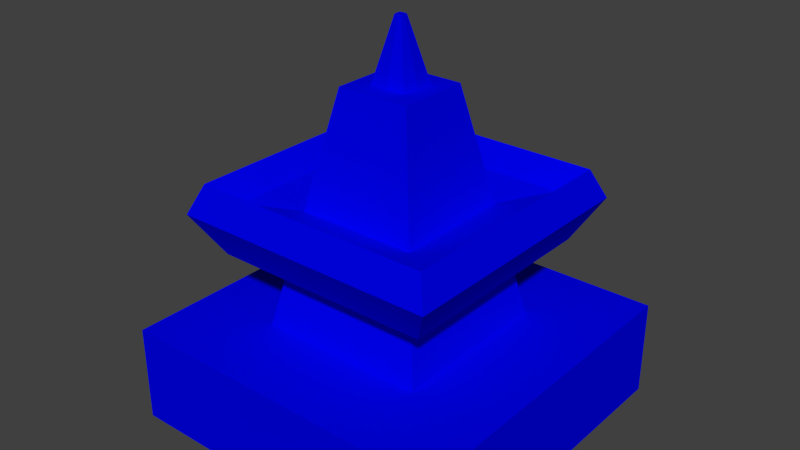 # Source: enemy-nexus.blend  (saved by Blender 2.78.0; exported with 4.5.12 LTS)
import bpy
from mathutils import Matrix  # noqa: F401  (used for matrix-valued properties, if any)

bpy.ops.wm.read_factory_settings(use_empty=True)
scene = bpy.context.scene
scene.name = 'Scene'

# ---- collections
col_collection_1 = bpy.data.collections.new('Collection 1'); scene.collection.children.link(col_collection_1)

# ---- materials (node trees are filled in below, after node groups)
mat_blue = bpy.data.materials.new('Blue')
mat_blue.alpha_threshold = 0.0
mat_blue.use_transparent_shadow = False
mat_blue.diffuse_color = (0.0, 0.0004259, 0.8, 1.0)
mat_blue.roughness = 0.5
mat_red = bpy.data.materials.new('Red')
mat_red.alpha_threshold = 0.0
mat_red.use_transparent_shadow = False
mat_red.diffuse_color = (0.8, 0.01525, 0.07539, 1.0)
mat_red.roughness = 0.5

# ---- material node trees

# ---- world
world_world = bpy.data.worlds.new('World'); scene.world = world_world
world_world.color = (0.05088, 0.05088, 0.05088)
world_world.use_sun_shadow = False
world_world.sun_shadow_jitter_overblur = 0.0
world_world.cycles.sampling_method = 'NONE'
world_world.cycles.sample_map_resolution = 256

# ---- meshes
me_cube_001 = bpy.data.meshes.new('Cube.001')
me_cube_001.from_pydata([(-1.0, -1.0, -1.0), (-1.0, -1.0, 1.0), (-1.0, 1.0, -1.0), (-1.0, 1.0, 1.0), (1.0, -1.0, -1.0), (1.0, -1.0, 1.0), (1.0, 1.0, -1.0), (1.0, 1.0, 1.0), (-0.5, 1.0, 1.0), (0.0, 1.0, 1.0), (0.5, 1.0, 1.0), (0.5, 1.0, -1.0), (0.0, 1.0, -1.0), (-0.5, 1.0, -1.0), (0.5, -1.0, 1.0), (0.0, -1.0, 1.0), (-0.5, -1.0, 1.0), (-0.5, -1.0, -1.0), (0.0, -1.0, -1.0), (0.5, -1.0, -1.0), (-1.0, -0.5, 1.0), (-1.0, 0.0, 1.0), (-1.0, 0.5, 1.0), (-1.0, 0.5, -1.0), (-1.0, 0.0, -1.0), (-1.0, -0.5, -1.0), (1.0, 0.5, 1.0), (1.0, 0.0, 1.0), (1.0, -0.5, 1.0), (1.0, -0.5, -1.0), (1.0, 0.0, -1.0), (1.0, 0.5, -1.0), (0.5, 0.5, 1.0), (0.5, 0.0, 1.0), (0.5, -0.5, 1.0), (0.0, 0.5, 1.0), (0.0, 0.358, 3.391), (0.0, -0.5, 1.0), (-0.5, 0.5, 1.0), (-0.5, 0.0, 1.0), (-0.5, -0.5, 1.0), (-0.5, 0.5, -1.0), (-0.5, 0.0, -1.0), (-0.5, -0.5, -1.0), (0.0, 0.5, -1.0), (0.0, 0.0, -1.0), (0.0, -0.5, -1.0), (0.5, 0.5, -1.0), (0.5, 0.0, -1.0), (0.5, -0.5, -1.0), (0.216, 0.216, 5.783), (0.216, 0.0, 5.783), (0.216, -0.216, 5.783), (0.0, 0.216, 5.783), (0.0, -0.216, 5.783), (-0.216, 0.216, 5.783), (-0.216, 0.0, 5.783), (-0.216, -0.216, 5.783), (-0.358, 0.358, 3.391), (0.358, -0.358, 3.391), (0.358, 0.0, 3.391), (-0.358, 0.0, 3.391), (0.0, -0.358, 3.391), (-0.358, -0.358, 3.391), (0.358, 0.358, 3.391), (0.0, 0.3951, 2.768), (0.3951, -0.3951, 2.768), (-0.3951, -0.3951, 2.768), (-0.3951, 0.3951, 2.768), (0.3951, 0.0, 2.768), (-0.3951, 0.0, 2.768), (0.0, -0.3951, 2.768), (0.3951, 0.3951, 2.768), (0.0, 0.589, 3.593), (-0.589, 0.589, 3.593), (0.589, -0.589, 3.593), (0.589, 0.0, 3.593), (-0.589, 0.0, 3.593), (0.0, -0.589, 3.593), (-0.589, -0.589, 3.593), (0.589, 0.589, 3.593), (0.0, 0.65, 2.566), (0.65, -0.65, 2.566), (-0.65, -0.65, 2.566), (-0.65, 0.65, 2.566), (0.65, 0.0, 2.566), (-0.65, 0.0, 2.566), (0.0, -0.65, 2.566), (0.65, 0.65, 2.566), (0.0, 0.7139, 4.016), (-0.7139, 0.7139, 4.016), (0.7139, -0.7139, 4.016), (0.7139, 0.0, 4.016), (-0.7139, 0.0, 4.016), (0.0, -0.7139, 4.016), (-0.7139, -0.7139, 4.016), (0.7139, 0.7139, 4.016), (0.0, 0.7878, 3.418), (0.7878, -0.7878, 3.418), (-0.7878, -0.7878, 3.418), (-0.7878, 0.7878, 3.418), (0.7878, 0.0, 3.418), (-0.7878, 0.0, 3.418), (0.0, -0.7878, 3.418), (0.7878, 0.7878, 3.418), (0.0, -0.1046, 5.783), (0.0, 0.1278, 5.783), (-0.216, -0.07954, 5.783), (0.216, -0.08655, 5.783), (-0.216, 0.119, 5.783), (0.216, 0.1061, 5.783), (0.1061, -0.09571, 5.783), (-0.1185, 0.123, 5.783), (-0.1134, -0.09142, 5.783), (-0.1202, 0.0, 5.783), (0.105, 0.1172, 5.783), (0.1146, 0.0, 5.783), (-0.002336, 0.006767, 7.049), (-0.002336, -0.01431, 7.049), (-0.002336, 0.03253, 7.049), (0.01906, -0.01253, 7.049), (-0.02623, 0.03155, 7.049), (-0.0252, -0.01166, 7.049), (-0.02657, 0.006767, 7.049), (0.01884, 0.0304, 7.049), (0.02078, 0.006767, 7.049)], [], [(22, 3, 2, 23), (10, 7, 6, 11), (28, 5, 4, 29), (16, 1, 0, 17), (47, 11, 6, 31), (38, 8, 3, 22), (26, 7, 10, 32), (32, 10, 9, 35), (35, 9, 8, 38), (23, 2, 13, 41), (41, 13, 12, 44), (44, 12, 11, 47), (5, 14, 19, 4), (14, 15, 18, 19), (15, 16, 17, 18), (3, 8, 13, 2), (8, 9, 12, 13), (9, 10, 11, 12), (18, 46, 49, 19), (46, 45, 48, 49), (45, 44, 47, 48), (17, 43, 46, 18), (43, 42, 45, 46), (42, 41, 44, 45), (0, 25, 43, 17), (25, 24, 42, 43), (24, 23, 41, 42), (15, 37, 40, 16), (63, 62, 54, 57), (58, 61, 56, 109, 55), (14, 34, 37, 15), (36, 58, 55, 53), (59, 60, 51, 108, 52), (5, 28, 34, 14), (28, 27, 33, 34), (27, 26, 32, 33), (16, 40, 20, 1), (40, 39, 21, 20), (39, 38, 22, 21), (19, 49, 29, 4), (49, 48, 30, 29), (48, 47, 31, 30), (7, 26, 31, 6), (26, 27, 30, 31), (27, 28, 29, 30), (1, 20, 25, 0), (20, 21, 24, 25), (21, 22, 23, 24), (54, 105, 113, 107, 57), (106, 53, 55, 109, 112), (52, 108, 111, 105, 54), (110, 50, 53, 106, 115), (60, 64, 50, 110, 51), (64, 36, 53, 50), (62, 59, 52, 54), (61, 63, 57, 107, 56), (64, 60, 76, 80), (68, 70, 86, 84), (36, 64, 80, 73), (67, 71, 87, 83), (59, 62, 78, 75), (70, 67, 83, 86), (63, 61, 77, 79), (71, 66, 82, 87), (40, 37, 71, 67), (38, 39, 70, 68), (35, 38, 68, 65), (34, 33, 69, 66), (33, 32, 72, 69), (32, 35, 65, 72), (37, 34, 66, 71), (39, 40, 67, 70), (76, 75, 91, 92), (83, 87, 103, 99), (86, 83, 99, 102), (80, 76, 92, 96), (87, 82, 98, 103), (73, 80, 96, 89), (88, 81, 97, 104), (75, 78, 94, 91), (65, 68, 84, 81), (60, 59, 75, 76), (66, 69, 85, 82), (58, 36, 73, 74), (69, 72, 88, 85), (61, 58, 74, 77), (72, 65, 81, 88), (62, 63, 79, 78), (102, 99, 95, 93), (103, 98, 91, 94), (104, 97, 89, 96), (101, 104, 96, 92), (98, 101, 92, 91), (97, 100, 90, 89), (100, 102, 93, 90), (99, 103, 94, 95), (84, 86, 102, 100), (74, 73, 89, 90), (81, 84, 100, 97), (77, 74, 90, 93), (82, 85, 101, 98), (78, 79, 95, 94), (79, 77, 93, 95), (85, 88, 104, 101), (108, 51, 116, 111), (51, 110, 115, 116), (113, 114, 56, 107), (114, 112, 109, 56), (105, 111, 120, 118), (116, 115, 124, 125), (115, 106, 119, 124), (112, 114, 123, 121), (125, 124, 119, 117), (118, 117, 123, 122), (117, 119, 121, 123), (120, 125, 117, 118), (111, 116, 125, 120), (113, 105, 118, 122), (114, 113, 122, 123), (106, 112, 121, 119)])
me_cube_001.materials.append(mat_blue)
me_cube_001.materials.append(mat_red)
me_cube_001.use_remesh_preserve_volume = False
me_cube_001.use_remesh_preserve_attributes = False
me_cube_001.use_mirror_vertex_groups = False
me_cube_001.update()

# ---- objects
ob_cube = bpy.data.objects.new('Cube', me_cube_001)

# ---- transforms, parenting, visibility, modifiers, constraints
ob_cube.location = (0.0, 0.0, 0.0)
ob_cube.scale = (1.026, 1.026, 0.2936)
ob_cube.lineart.crease_threshold = 0.0

# ---- collection membership
col_collection_1.objects.link(ob_cube)

# ---- scene / render settings (as saved in the file)
scene.frame_start = 1; scene.frame_end = 250; scene.frame_set(1)
scene.render.engine = 'BLENDER_EEVEE_NEXT'
scene.render.resolution_percentage = 50
scene.render.dither_intensity = 0.0
scene.cycles.use_denoising = False
scene.cycles.samples = 10
scene.cycles.sampling_pattern = 'TABULATED_SOBOL'
scene.cycles.light_sampling_threshold = 0.0
scene.cycles.use_adaptive_sampling = False
scene.cycles.use_light_tree = False
scene.cycles.blur_glossy = 0.0
scene.cycles.pixel_filter_type = 'GAUSSIAN'
scene.cycles.sample_clamp_indirect = 0.0
scene.view_settings.view_transform = 'Standard'
bpy.context.view_layer.update()

# ---- added for rendering (the .blend has no active camera and no usable light): camera, sun
cam_auto = bpy.data.cameras.new('AutoCamera')
cam_auto.lens = 50.0
cam_auto.sensor_width = 36.0
cam_auto.clip_end = 1000.0
ob_auto_camera = bpy.data.objects.new('AutoCamera', cam_auto)
scene.collection.objects.link(ob_auto_camera)
ob_auto_camera.location = (3.46149, -4.15379, 3.65703)
ob_auto_camera.rotation_euler = (1.09748, -7.21219e-08, 0.694738)
scene.camera = ob_auto_camera
light_auto_sun = bpy.data.lights.new('AutoSun', 'SUN')
light_auto_sun.energy = 3.0
light_auto_sun.angle = 0.0523599
ob_auto_sun = bpy.data.objects.new('AutoSun', light_auto_sun)
scene.collection.objects.link(ob_auto_sun)
ob_auto_sun.rotation_euler = (0.872665, 0.174533, 0.523599)
bpy.context.view_layer.update()
